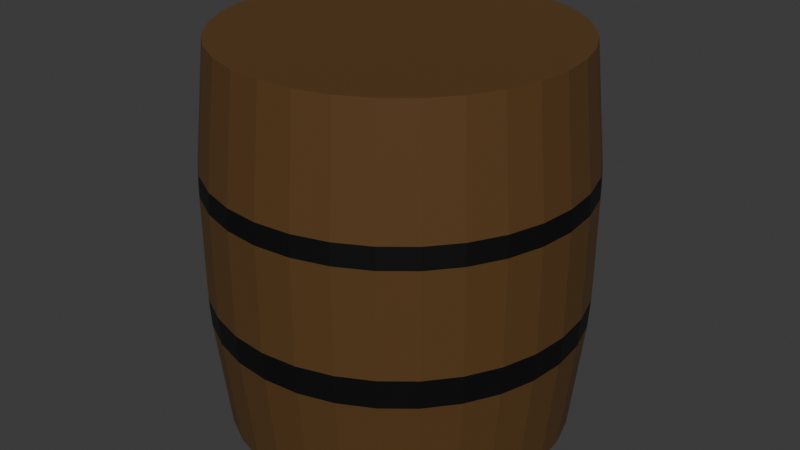# Source: Barrel.blend  (saved by Blender 5.0.118; exported with 4.5.12 LTS)
import bpy
from mathutils import Matrix  # noqa: F401  (used for matrix-valued properties, if any)

bpy.ops.wm.read_factory_settings(use_empty=True)
scene = bpy.context.scene
scene.name = 'Scene'

# ---- collections
col_collection = bpy.data.collections.new('Collection'); scene.collection.children.link(col_collection)

# ---- materials (node trees are filled in below, after node groups)
mat_material_001 = bpy.data.materials.new('Material.001')
mat_material_002 = bpy.data.materials.new('Material.002')

# ---- material node trees
mat_material_001.use_nodes = True; mat_material_001.node_tree.nodes.clear()
_N = mat_material_001.node_tree.nodes; _L = mat_material_001.node_tree.links
n0 = _N.new('ShaderNodeBsdfPrincipled'); n0.name = 'Principled BSDF'; n0.location = (-200, 100)
n0.inputs[2].default_value = 0.8386
n1 = _N.new('ShaderNodeOutputMaterial'); n1.name = 'Material Output'; n1.location = (200, 100)
n2 = _N.new('ShaderNodeRGB'); n2.name = 'Color'; n2.location = (-490, 80)
n2.outputs[0].default_value = (0.09463, 0.0416, 0.005584, 1.0)
_L.new(n0.outputs[0], n1.inputs[0])
_L.new(n2.outputs[0], n0.inputs[0])
n1.is_active_output = True
mat_material_002.use_nodes = True; mat_material_002.node_tree.nodes.clear()
_N = mat_material_002.node_tree.nodes; _L = mat_material_002.node_tree.links
n0 = _N.new('ShaderNodeBsdfPrincipled'); n0.name = 'Principled BSDF'; n0.location = (-200, 100)
n0.inputs[0].default_value = (0.01022, 0.01022, 0.01022, 1.0)
n0.inputs[1].default_value = 0.5476
n1 = _N.new('ShaderNodeOutputMaterial'); n1.name = 'Material Output'; n1.location = (200, 100)
_L.new(n0.outputs[0], n1.inputs[0])
n1.is_active_output = True

# ---- world
world_world = bpy.data.worlds.new('World'); scene.world = world_world
world_world.use_nodes = True; world_world.node_tree.nodes.clear()
_N = world_world.node_tree.nodes; _L = world_world.node_tree.links
n0 = _N.new('ShaderNodeOutputWorld'); n0.name = 'World Output'; n0.location = (200, 100)
n1 = _N.new('ShaderNodeBackground'); n1.name = 'Background'; n1.location = (-200, 100)
n1.inputs[0].default_value = (0.05088, 0.05088, 0.05088, 1.0)
_L.new(n1.outputs[0], n0.inputs[0])
n0.is_active_output = True
world_world.color = (0.05088, 0.05088, 0.05088)
world_world.sun_shadow_jitter_overblur = 0.0

# ---- meshes
me_cylinder = bpy.data.meshes.new('Cylinder')
me_cylinder.from_pydata([(1.827e-09, 0.8901, -1.0), (1.757e-08, 0.8901, 1.0), (0.1745, 0.873, -1.0), (0.1745, 0.873, 1.0), (0.3423, 0.8223, -1.0), (0.3423, 0.8223, 1.0), (0.497, 0.7401, -1.0), (0.497, 0.7401, 1.0), (0.6326, 0.6294, -1.0), (0.6326, 0.6294, 1.0), (0.7438, 0.4945, -1.0), (0.7438, 0.4945, 1.0), (0.8265, 0.3406, -1.0), (0.8265, 0.3406, 1.0), (0.8774, 0.1736, -1.0), (0.8774, 0.1736, 1.0), (0.8946, 5.674e-10, -1.0), (0.8946, 5.674e-10, 1.0), (0.8774, -0.1736, -1.0), (0.8774, -0.1736, 1.0), (0.8265, -0.3406, -1.0), (0.8265, -0.3406, 1.0), (0.7438, -0.4945, -1.0), (0.7438, -0.4945, 1.0), (0.6326, -0.6294, -1.0), (0.6326, -0.6294, 1.0), (0.497, -0.7401, -1.0), (0.497, -0.7401, 1.0), (0.3423, -0.8223, -1.0), (0.3423, -0.8223, 1.0), (0.1745, -0.873, -1.0), (0.1745, -0.873, 1.0), (1.827e-09, -0.8901, -1.0), (1.757e-08, -0.8901, 1.0), (-0.1745, -0.873, -1.0), (-0.1745, -0.873, 1.0), (-0.3423, -0.8223, -1.0), (-0.3423, -0.8223, 1.0), (-0.497, -0.7401, -1.0), (-0.497, -0.7401, 1.0), (-0.6326, -0.6294, -1.0), (-0.6326, -0.6294, 1.0), (-0.7438, -0.4945, -1.0), (-0.7438, -0.4945, 1.0), (-0.8265, -0.3406, -1.0), (-0.8265, -0.3406, 1.0), (-0.8774, -0.1736, -1.0), (-0.8774, -0.1736, 1.0), (-0.8946, 5.674e-10, -1.0), (-0.8946, 5.674e-10, 1.0), (-0.8774, 0.1736, -1.0), (-0.8774, 0.1736, 1.0), (-0.8265, 0.3406, -1.0), (-0.8265, 0.3406, 1.0), (-0.7438, 0.4945, -1.0), (-0.7438, 0.4945, 1.0), (-0.6326, 0.6294, -1.0), (-0.6326, 0.6294, 1.0), (-0.497, 0.7401, -1.0), (-0.497, 0.7401, 1.0), (-0.3423, 0.8223, -1.0), (-0.3423, 0.8223, 1.0), (-0.1745, 0.873, -1.0), (-0.1745, 0.873, 1.0), (1.999e-09, 0.9571, 0.3898), (6.128e-10, 0.9631, 0.2808), (0.1882, 0.9446, 0.2808), (0.1871, 0.9388, 0.3898), (0.3691, 0.8898, 0.2808), (0.367, 0.8843, 0.3898), (0.5359, 0.8008, 0.2808), (0.5327, 0.7958, 0.3899), (0.6821, 0.681, 0.2809), (0.678, 0.6768, 0.3899), (0.8021, 0.5351, 0.2809), (0.7973, 0.5318, 0.3899), (0.8912, 0.3686, 0.2809), (0.8859, 0.3663, 0.3899), (0.9461, 0.1879, 0.2809), (0.9405, 0.1867, 0.3899), (0.9646, 1.904e-10, 0.2809), (0.9589, 2.212e-10, 0.3899), (0.9461, -0.1879, 0.2809), (0.9405, -0.1867, 0.3899), (0.8912, -0.3686, 0.2809), (0.8859, -0.3663, 0.3899), (0.8021, -0.5351, 0.2809), (0.7973, -0.5318, 0.3899), (0.6821, -0.681, 0.2809), (0.678, -0.6768, 0.3899), (0.5359, -0.8008, 0.2808), (0.5327, -0.7958, 0.3899), (0.3691, -0.8898, 0.2808), (0.367, -0.8843, 0.3898), (0.1882, -0.9446, 0.2808), (0.1871, -0.9388, 0.3898), (6.128e-10, -0.9631, 0.2808), (1.999e-09, -0.9571, 0.3898), (-0.1882, -0.9446, 0.2808), (-0.1871, -0.9388, 0.3898), (-0.3691, -0.8898, 0.2808), (-0.367, -0.8843, 0.3898), (-0.5359, -0.8008, 0.2808), (-0.5327, -0.7958, 0.3899), (-0.6821, -0.681, 0.2809), (-0.678, -0.6768, 0.3899), (-0.8021, -0.5351, 0.2809), (-0.7973, -0.5318, 0.3899), (-0.8912, -0.3686, 0.2809), (-0.8859, -0.3663, 0.3899), (-0.9461, -0.1879, 0.2809), (-0.9405, -0.1867, 0.3899), (-0.9646, 1.904e-10, 0.2809), (-0.9589, 2.212e-10, 0.3899), (-0.9461, 0.1879, 0.2809), (-0.9405, 0.1867, 0.3899), (-0.8912, 0.3686, 0.2809), (-0.8859, 0.3663, 0.3899), (-0.8021, 0.5351, 0.2809), (-0.7973, 0.5318, 0.3899), (-0.6821, 0.681, 0.2809), (-0.678, 0.6768, 0.3899), (-0.5359, 0.8008, 0.2808), (-0.5327, 0.7958, 0.3899), (-0.3691, 0.8898, 0.2808), (-0.367, 0.8843, 0.3898), (-0.1882, 0.9446, 0.2808), (-0.1871, 0.9388, 0.3898), (6.128e-10, 0.9631, -0.2606), (7.486e-10, 0.9549, -0.4098), (0.1867, 0.9366, -0.4099), (0.1882, 0.9446, -0.2606), (0.3661, 0.8823, -0.4099), (0.3691, 0.8898, -0.2607), (0.5316, 0.794, -0.4099), (0.5359, 0.8008, -0.2607), (0.6765, 0.6752, -0.4099), (0.6821, 0.681, -0.2607), (0.7955, 0.5305, -0.4099), (0.8021, 0.5351, -0.2607), (0.8839, 0.3654, -0.41), (0.8912, 0.3686, -0.2607), (0.9384, 0.1863, -0.41), (0.9461, 0.1879, -0.2607), (0.9568, 2.326e-10, -0.41), (0.9646, 1.904e-10, -0.2608), (0.9384, -0.1863, -0.41), (0.9461, -0.1879, -0.2607), (0.8839, -0.3654, -0.41), (0.8912, -0.3686, -0.2607), (0.7955, -0.5305, -0.4099), (0.8021, -0.5351, -0.2607), (0.6765, -0.6752, -0.4099), (0.6821, -0.681, -0.2607), (0.5316, -0.794, -0.4099), (0.5359, -0.8008, -0.2607), (0.3661, -0.8823, -0.4099), (0.3691, -0.8898, -0.2607), (0.1867, -0.9366, -0.4099), (0.1882, -0.9446, -0.2606), (7.486e-10, -0.9549, -0.4098), (6.128e-10, -0.9631, -0.2606), (-0.1867, -0.9366, -0.4099), (-0.1882, -0.9446, -0.2606), (-0.3661, -0.8823, -0.4099), (-0.3691, -0.8898, -0.2607), (-0.5316, -0.794, -0.4099), (-0.5359, -0.8008, -0.2607), (-0.6765, -0.6752, -0.4099), (-0.6821, -0.681, -0.2607), (-0.7955, -0.5305, -0.4099), (-0.8021, -0.5351, -0.2607), (-0.8839, -0.3654, -0.41), (-0.8912, -0.3686, -0.2607), (-0.9384, -0.1863, -0.41), (-0.9461, -0.1879, -0.2607), (-0.9568, 2.326e-10, -0.41), (-0.9646, 1.904e-10, -0.2608), (-0.9384, 0.1863, -0.41), (-0.9461, 0.1879, -0.2607), (-0.8839, 0.3654, -0.41), (-0.8912, 0.3686, -0.2607), (-0.7955, 0.5305, -0.4099), (-0.8021, 0.5351, -0.2607), (-0.6765, 0.6752, -0.4099), (-0.6821, 0.681, -0.2607), (-0.5316, 0.794, -0.4099), (-0.5359, 0.8008, -0.2607), (-0.3661, 0.8823, -0.4099), (-0.3691, 0.8898, -0.2607), (-0.1867, 0.9366, -0.4099), (-0.1882, 0.9446, -0.2606)], [], [(3, 1, 63, 61, 59, 57, 55, 53, 51, 49, 47, 45, 43, 41, 39, 37, 35, 33, 31, 29, 27, 25, 23, 21, 19, 17, 15, 13, 11, 9, 7, 5), (0, 2, 4, 6, 8, 10, 12, 14, 16, 18, 20, 22, 24, 26, 28, 30, 32, 34, 36, 38, 40, 42, 44, 46, 48, 50, 52, 54, 56, 58, 60, 62), (127, 64, 65, 126), (125, 127, 126, 124), (123, 125, 124, 122), (121, 123, 122, 120), (119, 121, 120, 118), (117, 119, 118, 116), (115, 117, 116, 114), (113, 115, 114, 112), (111, 113, 112, 110), (109, 111, 110, 108), (107, 109, 108, 106), (105, 107, 106, 104), (103, 105, 104, 102), (101, 103, 102, 100), (99, 101, 100, 98), (97, 99, 98, 96), (95, 97, 96, 94), (93, 95, 94, 92), (91, 93, 92, 90), (89, 91, 90, 88), (87, 89, 88, 86), (85, 87, 86, 84), (83, 85, 84, 82), (81, 83, 82, 80), (79, 81, 80, 78), (77, 79, 78, 76), (75, 77, 76, 74), (73, 75, 74, 72), (71, 73, 72, 70), (69, 71, 70, 68), (67, 69, 68, 66), (64, 67, 66, 65), (127, 63, 1, 64), (64, 1, 3, 67), (67, 3, 5, 69), (69, 5, 7, 71), (71, 7, 9, 73), (73, 9, 11, 75), (75, 11, 13, 77), (77, 13, 15, 79), (79, 15, 17, 81), (81, 17, 19, 83), (83, 19, 21, 85), (85, 21, 23, 87), (87, 23, 25, 89), (89, 25, 27, 91), (91, 27, 29, 93), (93, 29, 31, 95), (95, 31, 33, 97), (97, 33, 35, 99), (99, 35, 37, 101), (101, 37, 39, 103), (103, 39, 41, 105), (105, 41, 43, 107), (107, 43, 45, 109), (109, 45, 47, 111), (111, 47, 49, 113), (113, 49, 51, 115), (115, 51, 53, 117), (117, 53, 55, 119), (119, 55, 57, 121), (121, 57, 59, 123), (123, 59, 61, 125), (125, 61, 63, 127), (129, 190, 191, 128), (190, 188, 189, 191), (188, 186, 187, 189), (186, 184, 185, 187), (184, 182, 183, 185), (182, 180, 181, 183), (180, 178, 179, 181), (178, 176, 177, 179), (176, 174, 175, 177), (174, 172, 173, 175), (172, 170, 171, 173), (170, 168, 169, 171), (168, 166, 167, 169), (166, 164, 165, 167), (164, 162, 163, 165), (162, 160, 161, 163), (160, 158, 159, 161), (158, 156, 157, 159), (156, 154, 155, 157), (154, 152, 153, 155), (152, 150, 151, 153), (150, 148, 149, 151), (148, 146, 147, 149), (146, 144, 145, 147), (144, 142, 143, 145), (142, 140, 141, 143), (140, 138, 139, 141), (138, 136, 137, 139), (136, 134, 135, 137), (134, 132, 133, 135), (132, 130, 131, 133), (130, 129, 128, 131), (126, 65, 128, 191), (0, 129, 130, 2), (62, 190, 129, 0), (65, 66, 131, 128), (66, 68, 133, 131), (2, 130, 132, 4), (68, 70, 135, 133), (4, 132, 134, 6), (70, 72, 137, 135), (6, 134, 136, 8), (72, 74, 139, 137), (8, 136, 138, 10), (74, 76, 141, 139), (10, 138, 140, 12), (76, 78, 143, 141), (12, 140, 142, 14), (78, 80, 145, 143), (14, 142, 144, 16), (80, 82, 147, 145), (16, 144, 146, 18), (82, 84, 149, 147), (18, 146, 148, 20), (84, 86, 151, 149), (20, 148, 150, 22), (86, 88, 153, 151), (22, 150, 152, 24), (88, 90, 155, 153), (24, 152, 154, 26), (90, 92, 157, 155), (26, 154, 156, 28), (92, 94, 159, 157), (28, 156, 158, 30), (94, 96, 161, 159), (30, 158, 160, 32), (96, 98, 163, 161), (32, 160, 162, 34), (98, 100, 165, 163), (34, 162, 164, 36), (100, 102, 167, 165), (36, 164, 166, 38), (102, 104, 169, 167), (38, 166, 168, 40), (104, 106, 171, 169), (40, 168, 170, 42), (106, 108, 173, 171), (42, 170, 172, 44), (108, 110, 175, 173), (44, 172, 174, 46), (110, 112, 177, 175), (46, 174, 176, 48), (112, 114, 179, 177), (48, 176, 178, 50), (114, 116, 181, 179), (50, 178, 180, 52), (116, 118, 183, 181), (52, 180, 182, 54), (118, 120, 185, 183), (54, 182, 184, 56), (120, 122, 187, 185), (56, 184, 186, 58), (122, 124, 189, 187), (58, 186, 188, 60), (124, 126, 191, 189), (60, 188, 190, 62)])
me_cylinder.polygons.foreach_set('material_index', [0, 0, 1, 1, 1, 1, 1, 1, 1, 1, 1, 1, 1, 1, 1, 1, 1, 1, 1, 1, 1, 1, 1, 1, 1, 1, 1, 1, 1, 1, 1, 1, 1, 1, 0, 0, 0, 0, 0, 0, 0, 0, 0, 0, 0, 0, 0, 0, 0, 0, 0, 0, 0, 0, 0, 0, 0, 0, 0, 0, 0, 0, 0, 0, 0, 0, 1, 1, 1, 1, 1, 1, 1, 1, 1, 1, 1, 1, 1, 1, 1, 1, 1, 1, 1, 1, 1, 1, 1, 1, 1, 1, 1, 1, 1, 1, 1, 1, 0, 0, 0, 0, 0, 0, 0, 0, 0, 0, 0, 0, 0, 0, 0, 0, 0, 0, 0, 0, 0, 0, 0, 0, 0, 0, 0, 0, 0, 0, 0, 0, 0, 0, 0, 0, 0, 0, 0, 0, 0, 0, 0, 0, 0, 0, 0, 0, 0, 0, 0, 0, 0, 0, 0, 0, 0, 0, 0, 0, 0, 0, 0, 0])
_uv = me_cylinder.uv_layers.new(name='UVMap')
_uv.uv.foreach_set('vector', [0.2968, 0.4854, 0.25, 0.49, 0.2032, 0.4854, 0.1582, 0.4717, 0.1167, 0.4496, 0.08029, 0.4197, 0.05045, 0.3833, 0.02827, 0.3418, 0.01461, 0.2968, 0.01, 0.25, 0.01461, 0.2032, 0.02827, 0.1582, 0.05045, 0.1167, 0.08029, 0.08029, 0.1167, 0.05045, 0.1582, 0.02827, 0.2032, 0.01461, 0.25, 0.01, 0.2968, 0.01461, 0.3418, 0.02827, 0.3833, 0.05045, 0.4197, 0.08029, 0.4496, 0.1167, 0.4717, 0.1582, 0.4854, 0.2032, 0.49, 0.25, 0.4854, 0.2968, 0.4717, 0.3418, 0.4496, 0.3833, 0.4197, 0.4197, 0.3833, 0.4496, 0.3418, 0.4717, 0.75, 0.49, 0.7968, 0.4854, 0.8418, 0.4717, 0.8833, 0.4496, 0.9197, 0.4197, 0.9496, 0.3833, 0.9717, 0.3418, 0.9854, 0.2968, 0.99, 0.25, 0.9854, 0.2032, 0.9717, 0.1582, 0.9496, 0.1167, 0.9197, 0.08029, 0.8833, 0.05045, 0.8418, 0.02827, 0.7968, 0.01461, 0.75, 0.01, 0.7032, 0.01461, 0.6582, 0.02827, 0.6167, 0.05045, 0.5803, 0.08029, 0.5504, 0.1167, 0.5283, 0.1582, 0.5146, 0.2032, 0.51, 0.25, 0.5146, 0.2968, 0.5283, 0.3418, 0.5504, 0.3833, 0.5803, 0.4197, 0.6167, 0.4496, 0.6582, 0.4717, 0.7032, 0.4854, 0.03125, 0.8475, 0.0, 0.8475, 0.0, 0.8202, 0.03125, 0.8202, 0.0625, 0.8475, 0.03125, 0.8475, 0.03125, 0.8202, 0.0625, 0.8202, 0.09375, 0.8475, 0.0625, 0.8475, 0.0625, 0.8202, 0.09375, 0.8202, 0.125, 0.8475, 0.09375, 0.8475, 0.09375, 0.8202, 0.125, 0.8202, 0.1562, 0.8475, 0.125, 0.8475, 0.125, 0.8202, 0.1562, 0.8202, 0.1875, 0.8475, 0.1562, 0.8475, 0.1562, 0.8202, 0.1875, 0.8202, 0.2188, 0.8475, 0.1875, 0.8475, 0.1875, 0.8202, 0.2188, 0.8202, 0.25, 0.8475, 0.2188, 0.8475, 0.2188, 0.8202, 0.25, 0.8202, 0.2812, 0.8475, 0.25, 0.8475, 0.25, 0.8202, 0.2812, 0.8202, 0.3125, 0.8475, 0.2812, 0.8475, 0.2812, 0.8202, 0.3125, 0.8202, 0.3438, 0.8475, 0.3125, 0.8475, 0.3125, 0.8202, 0.3438, 0.8202, 0.375, 0.8475, 0.3438, 0.8475, 0.3438, 0.8202, 0.375, 0.8202, 0.4062, 0.8475, 0.375, 0.8475, 0.375, 0.8202, 0.4062, 0.8202, 0.4375, 0.8475, 0.4062, 0.8475, 0.4062, 0.8202, 0.4375, 0.8202, 0.4688, 0.8475, 0.4375, 0.8475, 0.4375, 0.8202, 0.4688, 0.8202, 0.5, 0.8475, 0.4688, 0.8475, 0.4688, 0.8202, 0.5, 0.8202, 0.5312, 0.8475, 0.5, 0.8475, 0.5, 0.8202, 0.5312, 0.8202, 0.5625, 0.8475, 0.5312, 0.8475, 0.5312, 0.8202, 0.5625, 0.8202, 0.5938, 0.8475, 0.5625, 0.8475, 0.5625, 0.8202, 0.5938, 0.8202, 0.625, 0.8475, 0.5938, 0.8475, 0.5938, 0.8202, 0.625, 0.8202, 0.6562, 0.8475, 0.625, 0.8475, 0.625, 0.8202, 0.6562, 0.8202, 0.6875, 0.8475, 0.6562, 0.8475, 0.6562, 0.8202, 0.6875, 0.8202, 0.7188, 0.8475, 0.6875, 0.8475, 0.6875, 0.8202, 0.7188, 0.8202, 0.75, 0.8475, 0.7188, 0.8475, 0.7188, 0.8202, 0.75, 0.8202, 0.7812, 0.8475, 0.75, 0.8475, 0.75, 0.8202, 0.7812, 0.8202, 0.8125, 0.8475, 0.7812, 0.8475, 0.7812, 0.8202, 0.8125, 0.8202, 0.8438, 0.8475, 0.8125, 0.8475, 0.8125, 0.8202, 0.8438, 0.8202, 0.875, 0.8475, 0.8438, 0.8475, 0.8438, 0.8202, 0.875, 0.8202, 0.9062, 0.8475, 0.875, 0.8475, 0.875, 0.8202, 0.9062, 0.8202, 0.9375, 0.8475, 0.9062, 0.8475, 0.9062, 0.8202, 0.9375, 0.8202, 0.9688, 0.8475, 0.9375, 0.8475, 0.9375, 0.8202, 0.9688, 0.8202, 1.0, 0.8475, 0.9688, 0.8475, 0.9688, 0.8202, 1.0, 0.8202, 0.03125, 0.8475, 0.03125, 1.0, 0.0, 1.0, 0.0, 0.8475, 1.0, 0.8475, 1.0, 1.0, 0.9688, 1.0, 0.9688, 0.8475, 0.9688, 0.8475, 0.9688, 1.0, 0.9375, 1.0, 0.9375, 0.8475, 0.9375, 0.8475, 0.9375, 1.0, 0.9062, 1.0, 0.9062, 0.8475, 0.9062, 0.8475, 0.9062, 1.0, 0.875, 1.0, 0.875, 0.8475, 0.875, 0.8475, 0.875, 1.0, 0.8438, 1.0, 0.8438, 0.8475, 0.8438, 0.8475, 0.8438, 1.0, 0.8125, 1.0, 0.8125, 0.8475, 0.8125, 0.8475, 0.8125, 1.0, 0.7812, 1.0, 0.7812, 0.8475, 0.7812, 0.8475, 0.7812, 1.0, 0.75, 1.0, 0.75, 0.8475, 0.75, 0.8475, 0.75, 1.0, 0.7188, 1.0, 0.7188, 0.8475, 0.7188, 0.8475, 0.7188, 1.0, 0.6875, 1.0, 0.6875, 0.8475, 0.6875, 0.8475, 0.6875, 1.0, 0.6562, 1.0, 0.6562, 0.8475, 0.6562, 0.8475, 0.6562, 1.0, 0.625, 1.0, 0.625, 0.8475, 0.625, 0.8475, 0.625, 1.0, 0.5938, 1.0, 0.5938, 0.8475, 0.5938, 0.8475, 0.5938, 1.0, 0.5625, 1.0, 0.5625, 0.8475, 0.5625, 0.8475, 0.5625, 1.0, 0.5312, 1.0, 0.5312, 0.8475, 0.5312, 0.8475, 0.5312, 1.0, 0.5, 1.0, 0.5, 0.8475, 0.5, 0.8475, 0.5, 1.0, 0.4688, 1.0, 0.4688, 0.8475, 0.4688, 0.8475, 0.4688, 1.0, 0.4375, 1.0, 0.4375, 0.8475, 0.4375, 0.8475, 0.4375, 1.0, 0.4062, 1.0, 0.4062, 0.8475, 0.4062, 0.8475, 0.4062, 1.0, 0.375, 1.0, 0.375, 0.8475, 0.375, 0.8475, 0.375, 1.0, 0.3438, 1.0, 0.3438, 0.8475, 0.3438, 0.8475, 0.3438, 1.0, 0.3125, 1.0, 0.3125, 0.8475, 0.3125, 0.8475, 0.3125, 1.0, 0.2812, 1.0, 0.2812, 0.8475, 0.2812, 0.8475, 0.2812, 1.0, 0.25, 1.0, 0.25, 0.8475, 0.25, 0.8475, 0.25, 1.0, 0.2188, 1.0, 0.2188, 0.8475, 0.2188, 0.8475, 0.2188, 1.0, 0.1875, 1.0, 0.1875, 0.8475, 0.1875, 0.8475, 0.1875, 1.0, 0.1562, 1.0, 0.1562, 0.8475, 0.1562, 0.8475, 0.1562, 1.0, 0.125, 1.0, 0.125, 0.8475, 0.125, 0.8475, 0.125, 1.0, 0.09375, 1.0, 0.09375, 0.8475, 0.09375, 0.8475, 0.09375, 1.0, 0.0625, 1.0, 0.0625, 0.8475, 0.0625, 0.8475, 0.0625, 1.0, 0.03125, 1.0, 0.03125, 0.8475, 0.0, 0.6475, 0.03125, 0.6475, 0.03125, 0.6848, 0.0, 0.6848, 0.03125, 0.6475, 0.0625, 0.6475, 0.0625, 0.6848, 0.03125, 0.6848, 0.0625, 0.6475, 0.09375, 0.6475, 0.09375, 0.6848, 0.0625, 0.6848, 0.09375, 0.6475, 0.125, 0.6475, 0.125, 0.6848, 0.09375, 0.6848, 0.125, 0.6475, 0.1562, 0.6475, 0.1562, 0.6848, 0.125, 0.6848, 0.1562, 0.6475, 0.1875, 0.6475, 0.1875, 0.6848, 0.1562, 0.6848, 0.1875, 0.6475, 0.2188, 0.6475, 0.2188, 0.6848, 0.1875, 0.6848, 0.2188, 0.6475, 0.25, 0.6475, 0.25, 0.6848, 0.2188, 0.6848, 0.25, 0.6475, 0.2812, 0.6475, 0.2812, 0.6848, 0.25, 0.6848, 0.2812, 0.6475, 0.3125, 0.6475, 0.3125, 0.6848, 0.2812, 0.6848, 0.3125, 0.6475, 0.3438, 0.6475, 0.3438, 0.6848, 0.3125, 0.6848, 0.3438, 0.6475, 0.375, 0.6475, 0.375, 0.6848, 0.3438, 0.6848, 0.375, 0.6475, 0.4062, 0.6475, 0.4062, 0.6848, 0.375, 0.6848, 0.4062, 0.6475, 0.4375, 0.6475, 0.4375, 0.6848, 0.4062, 0.6848, 0.4375, 0.6475, 0.4688, 0.6475, 0.4688, 0.6848, 0.4375, 0.6848, 0.4688, 0.6475, 0.5, 0.6475, 0.5, 0.6848, 0.4688, 0.6848, 0.5, 0.6475, 0.5312, 0.6475, 0.5312, 0.6848, 0.5, 0.6848, 0.5312, 0.6475, 0.5625, 0.6475, 0.5625, 0.6848, 0.5312, 0.6848, 0.5625, 0.6475, 0.5938, 0.6475, 0.5938, 0.6848, 0.5625, 0.6848, 0.5938, 0.6475, 0.625, 0.6475, 0.625, 0.6848, 0.5938, 0.6848, 0.625, 0.6475, 0.6562, 0.6475, 0.6562, 0.6848, 0.625, 0.6848, 0.6562, 0.6475, 0.6875, 0.6475, 0.6875, 0.6848, 0.6562, 0.6848, 0.6875, 0.6475, 0.7188, 0.6475, 0.7188, 0.6848, 0.6875, 0.6848, 0.7188, 0.6475, 0.75, 0.6475, 0.75, 0.6848, 0.7188, 0.6848, 0.75, 0.6475, 0.7812, 0.6475, 0.7812, 0.6848, 0.75, 0.6848, 0.7812, 0.6475, 0.8125, 0.6475, 0.8125, 0.6848, 0.7812, 0.6848, 0.8125, 0.6475, 0.8438, 0.6475, 0.8438, 0.6848, 0.8125, 0.6848, 0.8438, 0.6475, 0.875, 0.6475, 0.875, 0.6848, 0.8438, 0.6848, 0.875, 0.6475, 0.9062, 0.6475, 0.9062, 0.6848, 0.875, 0.6848, 0.9062, 0.6475, 0.9375, 0.6475, 0.9375, 0.6848, 0.9062, 0.6848, 0.9375, 0.6475, 0.9688, 0.6475, 0.9688, 0.6848, 0.9375, 0.6848, 0.9688, 0.6475, 1.0, 0.6475, 1.0, 0.6848, 0.9688, 0.6848, 0.03125, 0.8202, 0.0, 0.8202, 0.0, 0.6848, 0.03125, 0.6848, 1.0, 0.5, 1.0, 0.6475, 0.9688, 0.6475, 0.9688, 0.5, 0.03125, 0.5, 0.03125, 0.6475, 0.0, 0.6475, 0.0, 0.5, 1.0, 0.8202, 0.9688, 0.8202, 0.9688, 0.6848, 1.0, 0.6848, 0.9688, 0.8202, 0.9375, 0.8202, 0.9375, 0.6848, 0.9688, 0.6848, 0.9688, 0.5, 0.9688, 0.6475, 0.9375, 0.6475, 0.9375, 0.5, 0.9375, 0.8202, 0.9062, 0.8202, 0.9062, 0.6848, 0.9375, 0.6848, 0.9375, 0.5, 0.9375, 0.6475, 0.9062, 0.6475, 0.9062, 0.5, 0.9062, 0.8202, 0.875, 0.8202, 0.875, 0.6848, 0.9062, 0.6848, 0.9062, 0.5, 0.9062, 0.6475, 0.875, 0.6475, 0.875, 0.5, 0.875, 0.8202, 0.8438, 0.8202, 0.8438, 0.6848, 0.875, 0.6848, 0.875, 0.5, 0.875, 0.6475, 0.8438, 0.6475, 0.8438, 0.5, 0.8438, 0.8202, 0.8125, 0.8202, 0.8125, 0.6848, 0.8438, 0.6848, 0.8438, 0.5, 0.8438, 0.6475, 0.8125, 0.6475, 0.8125, 0.5, 0.8125, 0.8202, 0.7812, 0.8202, 0.7812, 0.6848, 0.8125, 0.6848, 0.8125, 0.5, 0.8125, 0.6475, 0.7812, 0.6475, 0.7812, 0.5, 0.7812, 0.8202, 0.75, 0.8202, 0.75, 0.6848, 0.7812, 0.6848, 0.7812, 0.5, 0.7812, 0.6475, 0.75, 0.6475, 0.75, 0.5, 0.75, 0.8202, 0.7188, 0.8202, 0.7188, 0.6848, 0.75, 0.6848, 0.75, 0.5, 0.75, 0.6475, 0.7188, 0.6475, 0.7188, 0.5, 0.7188, 0.8202, 0.6875, 0.8202, 0.6875, 0.6848, 0.7188, 0.6848, 0.7188, 0.5, 0.7188, 0.6475, 0.6875, 0.6475, 0.6875, 0.5, 0.6875, 0.8202, 0.6562, 0.8202, 0.6562, 0.6848, 0.6875, 0.6848, 0.6875, 0.5, 0.6875, 0.6475, 0.6562, 0.6475, 0.6562, 0.5, 0.6562, 0.8202, 0.625, 0.8202, 0.625, 0.6848, 0.6562, 0.6848, 0.6562, 0.5, 0.6562, 0.6475, 0.625, 0.6475, 0.625, 0.5, 0.625, 0.8202, 0.5938, 0.8202, 0.5938, 0.6848, 0.625, 0.6848, 0.625, 0.5, 0.625, 0.6475, 0.5938, 0.6475, 0.5938, 0.5, 0.5938, 0.8202, 0.5625, 0.8202, 0.5625, 0.6848, 0.5938, 0.6848, 0.5938, 0.5, 0.5938, 0.6475, 0.5625, 0.6475, 0.5625, 0.5, 0.5625, 0.8202, 0.5312, 0.8202, 0.5312, 0.6848, 0.5625, 0.6848, 0.5625, 0.5, 0.5625, 0.6475, 0.5312, 0.6475, 0.5312, 0.5, 0.5312, 0.8202, 0.5, 0.8202, 0.5, 0.6848, 0.5312, 0.6848, 0.5312, 0.5, 0.5312, 0.6475, 0.5, 0.6475, 0.5, 0.5, 0.5, 0.8202, 0.4688, 0.8202, 0.4688, 0.6848, 0.5, 0.6848, 0.5, 0.5, 0.5, 0.6475, 0.4688, 0.6475, 0.4688, 0.5, 0.4688, 0.8202, 0.4375, 0.8202, 0.4375, 0.6848, 0.4688, 0.6848, 0.4688, 0.5, 0.4688, 0.6475, 0.4375, 0.6475, 0.4375, 0.5, 0.4375, 0.8202, 0.4062, 0.8202, 0.4062, 0.6848, 0.4375, 0.6848, 0.4375, 0.5, 0.4375, 0.6475, 0.4062, 0.6475, 0.4062, 0.5, 0.4062, 0.8202, 0.375, 0.8202, 0.375, 0.6848, 0.4062, 0.6848, 0.4062, 0.5, 0.4062, 0.6475, 0.375, 0.6475, 0.375, 0.5, 0.375, 0.8202, 0.3438, 0.8202, 0.3438, 0.6848, 0.375, 0.6848, 0.375, 0.5, 0.375, 0.6475, 0.3438, 0.6475, 0.3438, 0.5, 0.3438, 0.8202, 0.3125, 0.8202, 0.3125, 0.6848, 0.3438, 0.6848, 0.3438, 0.5, 0.3438, 0.6475, 0.3125, 0.6475, 0.3125, 0.5, 0.3125, 0.8202, 0.2812, 0.8202, 0.2812, 0.6848, 0.3125, 0.6848, 0.3125, 0.5, 0.3125, 0.6475, 0.2812, 0.6475, 0.2812, 0.5, 0.2812, 0.8202, 0.25, 0.8202, 0.25, 0.6848, 0.2812, 0.6848, 0.2812, 0.5, 0.2812, 0.6475, 0.25, 0.6475, 0.25, 0.5, 0.25, 0.8202, 0.2188, 0.8202, 0.2188, 0.6848, 0.25, 0.6848, 0.25, 0.5, 0.25, 0.6475, 0.2188, 0.6475, 0.2188, 0.5, 0.2188, 0.8202, 0.1875, 0.8202, 0.1875, 0.6848, 0.2188, 0.6848, 0.2188, 0.5, 0.2188, 0.6475, 0.1875, 0.6475, 0.1875, 0.5, 0.1875, 0.8202, 0.1562, 0.8202, 0.1562, 0.6848, 0.1875, 0.6848, 0.1875, 0.5, 0.1875, 0.6475, 0.1562, 0.6475, 0.1562, 0.5, 0.1562, 0.8202, 0.125, 0.8202, 0.125, 0.6848, 0.1562, 0.6848, 0.1562, 0.5, 0.1562, 0.6475, 0.125, 0.6475, 0.125, 0.5, 0.125, 0.8202, 0.09375, 0.8202, 0.09375, 0.6848, 0.125, 0.6848, 0.125, 0.5, 0.125, 0.6475, 0.09375, 0.6475, 0.09375, 0.5, 0.09375, 0.8202, 0.0625, 0.8202, 0.0625, 0.6848, 0.09375, 0.6848, 0.09375, 0.5, 0.09375, 0.6475, 0.0625, 0.6475, 0.0625, 0.5, 0.0625, 0.8202, 0.03125, 0.8202, 0.03125, 0.6848, 0.0625, 0.6848, 0.0625, 0.5, 0.0625, 0.6475, 0.03125, 0.6475, 0.03125, 0.5])
me_cylinder.materials.append(mat_material_001)
me_cylinder.materials.append(mat_material_002)
me_cylinder.update()

# ---- objects
ob_cylinder = bpy.data.objects.new('Cylinder', me_cylinder)

# ---- transforms, parenting, visibility, modifiers, constraints
ob_cylinder.location = (0.0, 0.0, 1.434)

# ---- collection membership
col_collection.objects.link(ob_cylinder)

# ---- scene / render settings (as saved in the file)
scene.frame_start = 1; scene.frame_end = 250; scene.frame_set(1)
scene.render.engine = 'BLENDER_EEVEE_NEXT'
scene.render.bake_bias = 0.0
scene.render.bake_samples = 0
scene.cycles.sampling_pattern = 'TABULATED_SOBOL'
scene.eevee.use_volume_custom_range = False
bpy.context.view_layer.update()

# ---- added for rendering (the .blend has no active camera and no usable light): camera, sun
cam_auto = bpy.data.cameras.new('AutoCamera')
cam_auto.lens = 50.0
cam_auto.sensor_width = 36.0
cam_auto.clip_end = 1000.0
ob_auto_camera = bpy.data.objects.new('AutoCamera', cam_auto)
scene.collection.objects.link(ob_auto_camera)
ob_auto_camera.location = (3.12835, -3.75402, 3.93695)
ob_auto_camera.rotation_euler = (1.09748, -7.21219e-08, 0.694738)
scene.camera = ob_auto_camera
light_auto_sun = bpy.data.lights.new('AutoSun', 'SUN')
light_auto_sun.energy = 3.0
light_auto_sun.angle = 0.0523599
ob_auto_sun = bpy.data.objects.new('AutoSun', light_auto_sun)
scene.collection.objects.link(ob_auto_sun)
ob_auto_sun.rotation_euler = (0.872665, 0.174533, 0.523599)
bpy.context.view_layer.update()

